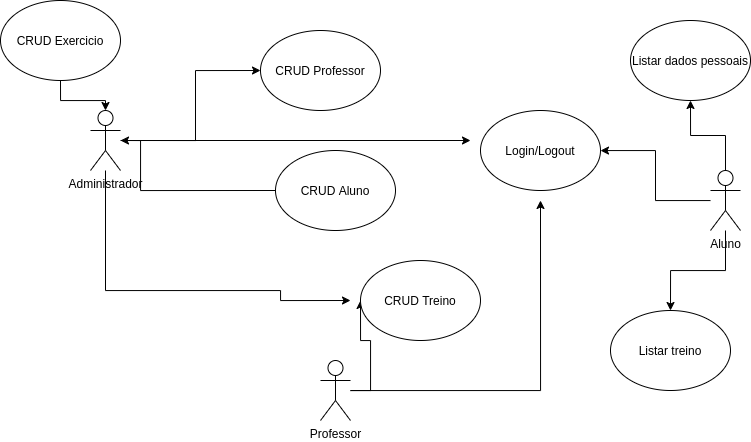

The diagram above was exported from draw.io. Its source (the exported page's mxGraphModel, read from the mxfile embedded in the PNG):
<mxGraphModel dx="1021" dy="1645" grid="1" gridSize="10" guides="1" tooltips="1" connect="1" arrows="1" fold="1" page="1" pageScale="1" pageWidth="850" pageHeight="1100" background="#ffffff" math="0" shadow="0">
  <root>
    <mxCell id="0" />
    <mxCell id="1" parent="0" />
    <mxCell id="Cu06PDuawEMJCZS2gEbS-4" style="edgeStyle=orthogonalEdgeStyle;rounded=0;orthogonalLoop=1;jettySize=auto;html=1;entryX=0;entryY=0.5;entryDx=0;entryDy=0;" edge="1" parent="1" target="Cu06PDuawEMJCZS2gEbS-2">
      <mxGeometry relative="1" as="geometry">
        <mxPoint x="160" y="130" as="sourcePoint" />
      </mxGeometry>
    </mxCell>
    <mxCell id="Cu06PDuawEMJCZS2gEbS-13" style="edgeStyle=orthogonalEdgeStyle;rounded=0;orthogonalLoop=1;jettySize=auto;html=1;" edge="1" parent="1" source="Cu06PDuawEMJCZS2gEbS-1">
      <mxGeometry relative="1" as="geometry">
        <mxPoint x="380" y="290" as="targetPoint" />
        <Array as="points">
          <mxPoint x="135" y="280" />
          <mxPoint x="310" y="280" />
          <mxPoint x="310" y="290" />
        </Array>
      </mxGeometry>
    </mxCell>
    <mxCell id="Cu06PDuawEMJCZS2gEbS-18" style="edgeStyle=orthogonalEdgeStyle;rounded=0;orthogonalLoop=1;jettySize=auto;html=1;" edge="1" parent="1" source="Cu06PDuawEMJCZS2gEbS-1">
      <mxGeometry relative="1" as="geometry">
        <mxPoint x="500" y="130" as="targetPoint" />
      </mxGeometry>
    </mxCell>
    <mxCell id="Cu06PDuawEMJCZS2gEbS-1" value="Administrador&lt;br&gt;" style="shape=umlActor;verticalLabelPosition=bottom;verticalAlign=top;html=1;outlineConnect=0;" vertex="1" parent="1">
      <mxGeometry x="120" y="100" width="30" height="60" as="geometry" />
    </mxCell>
    <mxCell id="Cu06PDuawEMJCZS2gEbS-2" value="CRUD Professor" style="ellipse;whiteSpace=wrap;html=1;" vertex="1" parent="1">
      <mxGeometry x="290" y="20" width="120" height="80" as="geometry" />
    </mxCell>
    <mxCell id="Cu06PDuawEMJCZS2gEbS-5" style="edgeStyle=orthogonalEdgeStyle;rounded=0;orthogonalLoop=1;jettySize=auto;html=1;exitX=0;exitY=0.5;exitDx=0;exitDy=0;" edge="1" parent="1" source="Cu06PDuawEMJCZS2gEbS-3">
      <mxGeometry relative="1" as="geometry">
        <mxPoint x="150" y="130" as="targetPoint" />
        <Array as="points">
          <mxPoint x="170" y="180" />
          <mxPoint x="170" y="130" />
        </Array>
      </mxGeometry>
    </mxCell>
    <mxCell id="Cu06PDuawEMJCZS2gEbS-3" value="CRUD Aluno" style="ellipse;whiteSpace=wrap;html=1;" vertex="1" parent="1">
      <mxGeometry x="305" y="140" width="120" height="80" as="geometry" />
    </mxCell>
    <mxCell id="Cu06PDuawEMJCZS2gEbS-7" style="edgeStyle=orthogonalEdgeStyle;rounded=0;orthogonalLoop=1;jettySize=auto;html=1;" edge="1" parent="1" source="Cu06PDuawEMJCZS2gEbS-6" target="Cu06PDuawEMJCZS2gEbS-1">
      <mxGeometry relative="1" as="geometry" />
    </mxCell>
    <mxCell id="Cu06PDuawEMJCZS2gEbS-6" value="CRUD Exercicio&lt;br&gt;" style="ellipse;whiteSpace=wrap;html=1;" vertex="1" parent="1">
      <mxGeometry x="30" y="-10" width="120" height="80" as="geometry" />
    </mxCell>
    <mxCell id="Cu06PDuawEMJCZS2gEbS-11" style="edgeStyle=orthogonalEdgeStyle;rounded=0;orthogonalLoop=1;jettySize=auto;html=1;entryX=0;entryY=0.5;entryDx=0;entryDy=0;" edge="1" parent="1" source="Cu06PDuawEMJCZS2gEbS-8" target="Cu06PDuawEMJCZS2gEbS-9">
      <mxGeometry relative="1" as="geometry">
        <Array as="points">
          <mxPoint x="400" y="380" />
          <mxPoint x="400" y="330" />
          <mxPoint x="390" y="330" />
        </Array>
      </mxGeometry>
    </mxCell>
    <mxCell id="Cu06PDuawEMJCZS2gEbS-17" style="edgeStyle=orthogonalEdgeStyle;rounded=0;orthogonalLoop=1;jettySize=auto;html=1;" edge="1" parent="1" source="Cu06PDuawEMJCZS2gEbS-8">
      <mxGeometry relative="1" as="geometry">
        <mxPoint x="570" y="190" as="targetPoint" />
      </mxGeometry>
    </mxCell>
    <mxCell id="Cu06PDuawEMJCZS2gEbS-8" value="Professor&lt;br&gt;" style="shape=umlActor;verticalLabelPosition=bottom;verticalAlign=top;html=1;outlineConnect=0;" vertex="1" parent="1">
      <mxGeometry x="350" y="350" width="30" height="60" as="geometry" />
    </mxCell>
    <mxCell id="Cu06PDuawEMJCZS2gEbS-9" value="CRUD Treino" style="ellipse;whiteSpace=wrap;html=1;" vertex="1" parent="1">
      <mxGeometry x="390" y="250" width="120" height="80" as="geometry" />
    </mxCell>
    <mxCell id="Cu06PDuawEMJCZS2gEbS-14" value="Login/Logout" style="ellipse;whiteSpace=wrap;html=1;" vertex="1" parent="1">
      <mxGeometry x="510" y="100" width="120" height="80" as="geometry" />
    </mxCell>
    <mxCell id="Cu06PDuawEMJCZS2gEbS-16" style="edgeStyle=orthogonalEdgeStyle;rounded=0;orthogonalLoop=1;jettySize=auto;html=1;" edge="1" parent="1" source="Cu06PDuawEMJCZS2gEbS-15" target="Cu06PDuawEMJCZS2gEbS-14">
      <mxGeometry relative="1" as="geometry" />
    </mxCell>
    <mxCell id="Cu06PDuawEMJCZS2gEbS-20" style="edgeStyle=orthogonalEdgeStyle;rounded=0;orthogonalLoop=1;jettySize=auto;html=1;" edge="1" parent="1" source="Cu06PDuawEMJCZS2gEbS-15" target="Cu06PDuawEMJCZS2gEbS-19">
      <mxGeometry relative="1" as="geometry" />
    </mxCell>
    <mxCell id="Cu06PDuawEMJCZS2gEbS-22" style="edgeStyle=orthogonalEdgeStyle;rounded=0;orthogonalLoop=1;jettySize=auto;html=1;" edge="1" parent="1" source="Cu06PDuawEMJCZS2gEbS-15" target="Cu06PDuawEMJCZS2gEbS-21">
      <mxGeometry relative="1" as="geometry" />
    </mxCell>
    <mxCell id="Cu06PDuawEMJCZS2gEbS-15" value="Aluno" style="shape=umlActor;verticalLabelPosition=bottom;verticalAlign=top;html=1;outlineConnect=0;" vertex="1" parent="1">
      <mxGeometry x="740" y="160" width="30" height="60" as="geometry" />
    </mxCell>
    <mxCell id="Cu06PDuawEMJCZS2gEbS-19" value="Listar treino" style="ellipse;whiteSpace=wrap;html=1;" vertex="1" parent="1">
      <mxGeometry x="640" y="300" width="120" height="80" as="geometry" />
    </mxCell>
    <mxCell id="Cu06PDuawEMJCZS2gEbS-21" value="Listar dados pessoais&lt;br&gt;" style="ellipse;whiteSpace=wrap;html=1;" vertex="1" parent="1">
      <mxGeometry x="660" y="10" width="120" height="80" as="geometry" />
    </mxCell>
  </root>
</mxGraphModel>